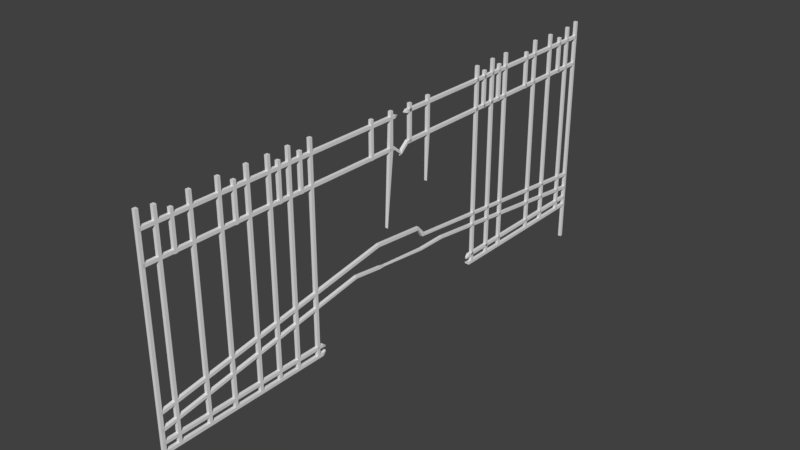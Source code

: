 # Source: brokenfence.blend  (saved by Blender 2.79.0; exported with 4.5.12 LTS)
import bpy
from mathutils import Matrix  # noqa: F401  (used for matrix-valued properties, if any)

bpy.ops.wm.read_factory_settings(use_empty=True)
scene = bpy.context.scene
scene.name = 'Scene'

# ---- collections
col_collection_1 = bpy.data.collections.new('Collection 1'); scene.collection.children.link(col_collection_1)

# ---- world
world_world = bpy.data.worlds.new('World'); scene.world = world_world
world_world.color = (0.05088, 0.05088, 0.05088)
world_world.use_sun_shadow = False
world_world.sun_shadow_jitter_overblur = 0.0
world_world.cycles.sampling_method = 'MANUAL'

# ---- meshes
me_cube_000 = bpy.data.meshes.new('Cube.000')
me_cube_000.from_pydata([(0.03069, 2.142, 0.5159), (0.03069, 2.222, 0.4815), (-0.03069, 2.222, 0.4815), (-0.03069, 2.142, 0.5159), (0.03069, -2.718, 0.03069), (0.03069, -2.718, -0.03069), (-0.03069, -2.718, -0.03069), (-0.03069, -2.718, 0.03069), (0.03069, 0.4301, 2.453), (0.03069, 0.3687, 2.453), (-0.03069, 0.3687, 2.453), (-0.03069, 0.4301, 2.453), (0.03069, 0.4301, 3.184), (0.03069, 0.3687, 3.184), (-0.03069, 0.3687, 3.184), (-0.03069, 0.4301, 3.184), (0.03069, 1.279, -0.6925), (-0.03069, 1.218, -0.6925), (0.03069, 2.107, 1.559), (0.03269, 2.043, 1.56), (-0.02869, 2.043, 2.454), (-0.02869, 2.105, 1.56), (0.03069, 2.107, 3.184), (0.03069, 2.045, 3.184), (-0.03069, 2.045, 3.184), (-0.03069, 2.107, 3.184), (0.03069, 2.603, 2.453), (0.03069, 2.542, 2.453), (-0.03069, 2.542, 2.453), (-0.03069, 2.603, 2.453), (0.03069, 2.603, 3.184), (0.03069, 2.542, 3.184), (-0.03069, 2.542, 3.184), (-0.03069, 2.603, 3.184), (0.03069, 0.6618, -0.6925), (0.03069, 0.6005, -0.6925), (-0.03069, 0.6005, -0.6925), (-0.03069, 0.6618, -0.6925), (0.03069, 0.6618, 3.33), (0.03069, 0.6005, 3.33), (-0.03069, 0.6005, 3.33), (-0.03069, 0.6618, 3.33), (0.03069, 0.1848, -0.6778), (0.03069, 0.1234, -0.6778), (-0.03069, 0.1234, -0.6778), (-0.03069, 0.1848, -0.6778), (0.03069, 0.1848, 3.344), (0.03069, 0.1234, 3.344), (-0.03069, 0.1234, 3.344), (-0.03069, 0.1848, 3.344), (0.03069, -2.384, -0.6925), (0.03069, -2.446, -0.6925), (-0.03069, -2.446, -0.6925), (-0.03069, -2.384, -0.6925), (0.03069, -2.384, 3.33), (0.03069, -2.446, 3.33), (-0.03069, -2.446, 3.33), (-0.03069, -2.384, 3.33), (0.03069, -2.107, 2.453), (0.03069, -2.168, 2.453), (-0.03069, -2.168, 2.453), (-0.03069, -2.107, 2.453), (0.03069, -2.107, 3.184), (0.03069, -2.168, 3.184), (-0.03069, -2.168, 3.184), (-0.03069, -2.107, 3.184), (0.03069, -0.03456, 2.453), (0.03069, -0.09594, 2.453), (-0.03069, -0.09594, 2.453), (-0.03069, -0.03456, 2.453), (0.03069, -0.03456, 3.184), (0.03069, -0.09594, 3.184), (-0.03069, -0.09594, 3.184), (-0.03069, -0.03456, 3.184), (0.03069, -0.9394, 2.453), (0.03069, -1.001, 2.453), (-0.03069, -1.001, 2.453), (-0.03069, -0.9394, 2.453), (0.03069, -0.9394, 3.184), (0.03069, -1.001, 3.184), (-0.03069, -1.001, 3.184), (-0.03069, -0.9394, 3.184), (0.03069, 0.739, -0.511), (0.03069, 0.739, -0.5724), (-0.03069, 0.739, -0.5724), (-0.03069, 0.739, -0.511), (0.03069, -2.718, -0.511), (0.03069, -2.718, -0.5724), (-0.03069, -2.718, -0.5724), (-0.03069, -2.718, -0.511), (0.03069, 1.63, 0.2451), (0.03069, 1.63, 0.1976), (-0.03069, 1.63, 0.1976), (-0.03069, 1.63, 0.2451), (0.03069, -2.718, -0.2768), (0.03069, -2.718, -0.3381), (-0.03069, -2.718, -0.3381), (-0.03069, -2.718, -0.2768), (0.03069, 2.645, 2.519), (0.03069, 2.645, 2.458), (-0.03069, 2.645, 2.458), (-0.03069, 2.645, 2.519), (0.03069, -2.718, 2.525), (0.03069, -2.718, 2.464), (-0.03069, -2.718, 2.464), (-0.03069, -2.718, 2.525), (0.03069, 0.739, -0.6873), (0.03069, 0.739, -0.7487), (-0.03069, 0.739, -0.7487), (-0.03069, 0.739, -0.6873), (0.03069, -2.718, -0.6873), (0.03069, -2.718, -0.7487), (-0.03069, -2.718, -0.7487), (-0.03069, -2.718, -0.6873), (0.03069, 2.662, 3.09), (0.03069, 2.662, 3.028), (-0.03069, 2.662, 3.028), (-0.03069, 2.662, 3.09), (0.03069, -2.718, 3.09), (0.03069, -2.718, 3.028), (-0.03069, -2.718, 3.028), (-0.03069, -2.718, 3.09), (0.03069, 2.774, -1.492), (-0.03069, 2.713, -1.492), (0.03069, -0.2424, -0.6778), (0.03069, -0.3038, -0.6778), (-0.03069, -0.3038, -0.6778), (-0.03069, -0.2424, -0.6778), (0.03069, -0.2424, 3.344), (0.03069, -0.3038, 3.344), (-0.03069, -0.3038, 3.344), (-0.03069, -0.2424, 3.344), (0.03069, -1.767, -0.6925), (0.03069, -1.829, -0.6925), (-0.03069, -1.829, -0.6925), (-0.03069, -1.767, -0.6925), (0.03069, -1.767, 3.33), (0.03069, -1.829, 3.33), (-0.03069, -1.829, 3.33), (-0.03069, -1.767, 3.33), (0.03069, -1.23, -0.6778), (0.03069, -1.292, -0.6778), (-0.03069, -1.292, -0.6778), (-0.03069, -1.23, -0.6778), (0.03069, -1.23, 3.344), (0.03069, -1.292, 3.344), (-0.03069, -1.292, 3.344), (-0.03069, -1.23, 3.344), (0.03069, -2.687, -1.492), (0.03069, -2.749, -1.492), (-0.03069, -2.749, -1.492), (-0.03069, -2.687, -1.492), (0.03069, -2.687, 3.376), (0.03069, -2.749, 3.376), (-0.03069, -2.749, 3.376), (-0.03069, -2.687, 3.376), (0.03069, 2.325, 0.7137), (0.03069, 2.325, 0.6523), (-0.03069, 2.325, 0.7137), (-0.03069, 2.325, 0.6523), (0.03069, 2.239, 0.2387), (0.03069, 2.239, 0.2005), (-0.03069, 2.239, 0.2387), (-0.03069, 2.239, 0.2005), (0.03206, 3.279, 0.3264), (0.03206, 3.279, 0.3139), (-0.02931, 3.279, 0.3264), (-0.03069, 3.279, 0.3139), (0.01811, 0.8034, -0.5598), (0.01811, 0.8034, -0.596), (-0.01811, 0.8034, -0.5598), (-0.01811, 0.8034, -0.596), (0.01811, 0.8034, -0.6638), (0.01811, 0.8034, -0.7), (-0.01811, 0.8034, -0.6638), (-0.01811, 0.8034, -0.7), (0.03069, 2.798, 2.391), (0.03069, 2.798, 2.33), (-0.03069, 2.798, 2.391), (-0.03069, 2.798, 2.33), (0.007512, 2.839, 2.308), (0.007512, 2.839, 2.293), (-0.007512, 2.839, 2.308), (-0.007512, 2.839, 2.293), (0.006053, 2.739, 3.065), (0.006053, 2.739, 3.053), (-0.006053, 2.739, 3.065), (-0.006053, 2.739, 3.053), (0.03069, -1.292, -0.007441), (0.03069, -1.292, 0.6629), (0.03069, -1.292, 1.333), (0.03069, -1.292, 2.004), (0.03069, -1.292, 2.674), (0.03069, -1.292, 2.786), (0.03069, -1.292, 2.898), (0.03069, -1.292, 3.009), (0.03069, -1.292, 3.121), (0.03069, -1.292, 3.233), (-0.03069, 3.423, 0.8153), (-0.03069, 3.423, 0.754), (0.03069, 3.423, 0.754), (0.03069, 3.423, 0.8153), (-0.03068, 8.362, 0.03069), (-0.03068, 8.362, -0.03069), (0.03069, 8.362, -0.03069), (0.03069, 8.362, 0.03069), (-0.03069, 5.215, 2.453), (-0.03069, 5.276, 2.453), (0.03069, 5.276, 2.453), (0.03069, 5.215, 2.453), (-0.03069, 5.215, 3.184), (-0.03069, 5.276, 3.184), (0.03069, 5.276, 3.184), (0.03069, 5.215, 3.184), (-0.03069, 4.366, -0.6925), (0.03069, 4.427, -0.6925), (-0.03069, 3.538, 2.453), (-0.03069, 3.599, 2.453), (0.03069, 3.599, 2.453), (0.03069, 3.538, 2.453), (-0.03069, 3.538, 3.184), (-0.03069, 3.599, 3.184), (0.03069, 3.599, 3.184), (0.03069, 3.538, 3.184), (-0.03069, 3.041, 2.453), (-0.03069, 3.191, 1.027), (0.03069, 3.191, 1.027), (0.03069, 3.129, 1.027), (-0.03069, 3.041, 3.184), (-0.03069, 3.103, 3.184), (0.03069, 3.103, 3.184), (0.03069, 3.041, 3.184), (-0.03069, 4.983, -0.6925), (-0.03069, 5.044, -0.6925), (0.03069, 5.044, -0.6925), (0.03069, 4.983, -0.6925), (-0.03069, 4.983, 3.33), (-0.03069, 5.044, 3.33), (0.03069, 5.044, 3.33), (0.03069, 4.983, 3.33), (-0.03069, 5.46, -0.6778), (-0.03069, 5.521, -0.6778), (0.03069, 5.521, -0.6778), (0.03069, 5.46, -0.6778), (-0.03069, 5.46, 3.344), (-0.03069, 5.521, 3.344), (0.03069, 5.521, 3.344), (0.03069, 5.46, 3.344), (-0.03068, 8.029, -0.6925), (-0.03068, 8.09, -0.6925), (0.03069, 8.09, -0.6925), (0.03069, 8.029, -0.6925), (-0.03068, 8.029, 3.33), (-0.03068, 8.09, 3.33), (0.03069, 8.09, 3.33), (0.03069, 8.029, 3.33), (-0.03069, 7.752, 2.453), (-0.03069, 7.813, 2.453), (0.03069, 7.813, 2.453), (0.03069, 7.752, 2.453), (-0.03069, 7.752, 3.184), (-0.03069, 7.813, 3.184), (0.03069, 7.813, 3.184), (0.03069, 7.752, 3.184), (-0.03069, 5.679, 2.453), (-0.03069, 5.741, 2.453), (0.03069, 5.741, 2.453), (0.03069, 5.679, 2.453), (-0.03069, 5.679, 3.184), (-0.03069, 5.741, 3.184), (0.03069, 5.741, 3.184), (0.03069, 5.679, 3.184), (-0.03069, 6.584, 2.453), (-0.03069, 6.645, 2.453), (0.03069, 6.645, 2.453), (0.03069, 6.584, 2.453), (-0.03069, 6.584, 3.184), (-0.03069, 6.645, 3.184), (0.03069, 6.645, 3.184), (0.03069, 6.584, 3.184), (-0.03069, 4.906, -0.511), (-0.03069, 4.906, -0.5724), (0.03069, 4.906, -0.5724), (0.03069, 4.906, -0.511), (-0.03068, 8.362, -0.511), (-0.03068, 8.362, -0.5724), (0.03069, 8.362, -0.5724), (0.03069, 8.362, -0.511), (-0.03069, 4.015, 0.4312), (-0.03069, 4.015, 0.3837), (0.03069, 4.015, 0.3837), (0.03069, 4.015, 0.4312), (-0.03068, 8.362, -0.2768), (-0.03068, 8.362, -0.3381), (0.03069, 8.362, -0.3381), (0.03069, 8.362, -0.2768), (-0.03069, 2.999, 2.519), (-0.03069, 2.999, 2.458), (0.03069, 2.999, 2.458), (0.03069, 2.999, 2.519), (-0.03068, 8.362, 2.525), (-0.03068, 8.362, 2.464), (0.03069, 8.362, 2.464), (0.03069, 8.362, 2.525), (-0.03069, 4.906, -0.6873), (-0.03069, 4.906, -0.7487), (0.03069, 4.906, -0.7487), (0.03069, 4.906, -0.6873), (-0.03068, 8.362, -0.6873), (-0.03068, 8.362, -0.7487), (0.03069, 8.362, -0.7487), (0.03069, 8.362, -0.6873), (-0.03069, 2.982, 3.09), (-0.03069, 2.982, 3.028), (0.03069, 2.982, 3.028), (0.03069, 2.982, 3.09), (-0.03068, 8.362, 3.09), (-0.03068, 8.362, 3.028), (0.03069, 8.362, 3.028), (0.03069, 8.362, 3.09), (-0.03069, 2.87, -1.492), (0.03069, 2.932, -1.492), (-0.03069, 5.887, -0.6778), (-0.03069, 5.948, -0.6778), (0.03069, 5.948, -0.6778), (0.03069, 5.887, -0.6778), (-0.03069, 5.887, 3.344), (-0.03069, 5.948, 3.344), (0.03069, 5.948, 3.344), (0.03069, 5.887, 3.344), (-0.03069, 6.319, -0.6778), (-0.03069, 6.381, -0.6778), (0.03069, 6.381, -0.6778), (0.03069, 6.319, -0.6778), (-0.03069, 6.319, 3.344), (-0.03069, 6.381, 3.344), (0.03069, 6.381, 3.344), (0.03069, 6.319, 3.344), (-0.03069, 7.412, -0.6925), (-0.03069, 7.473, -0.6925), (0.03069, 7.473, -0.6925), (0.03069, 7.412, -0.6925), (-0.03069, 7.412, 3.33), (-0.03069, 7.473, 3.33), (0.03069, 7.473, 3.33), (0.03069, 7.412, 3.33), (-0.03069, 6.875, -0.6778), (-0.03069, 6.936, -0.6778), (0.03069, 6.936, -0.6778), (0.03069, 6.875, -0.6778), (-0.03069, 6.875, 3.344), (-0.03069, 6.936, 3.344), (0.03069, 6.936, 3.344), (0.03069, 6.875, 3.344), (-0.03068, 8.332, -1.492), (-0.03068, 8.393, -1.492), (0.03069, 8.393, -1.492), (0.03069, 8.332, -1.492), (-0.03068, 8.332, 3.376), (-0.03068, 8.393, 3.376), (0.03069, 8.393, 3.376), (0.03069, 8.332, 3.376), (-0.03069, 2.319, 0.7137), (-0.03069, 2.319, 0.6523), (0.03069, 2.319, 0.7137), (0.03069, 2.319, 0.6523), (-0.03069, 3.405, 0.3565), (-0.03069, 3.405, 0.3091), (0.03069, 3.405, 0.3565), (0.03069, 3.405, 0.3091), (-0.03206, 3.277, 0.3264), (-0.03206, 3.277, 0.3135), (0.02931, 3.277, 0.3264), (0.03069, 3.277, 0.3135), (-0.0181, 4.841, -0.5598), (-0.0181, 4.841, -0.596), (0.01811, 4.841, -0.5598), (0.01811, 4.841, -0.596), (-0.0181, 4.841, -0.6638), (-0.0181, 4.841, -0.7), (0.01811, 4.841, -0.6638), (0.01811, 4.841, -0.7), (-0.03069, 2.846, 2.391), (-0.03069, 2.846, 2.33), (0.03069, 2.846, 2.391), (0.03069, 2.846, 2.33), (-0.007511, 2.806, 2.308), (-0.007511, 2.806, 2.293), (0.007513, 2.806, 2.308), (0.007513, 2.806, 2.293), (-0.006052, 2.905, 3.065), (-0.006052, 2.905, 3.053), (0.006054, 2.905, 3.065), (0.006054, 2.905, 3.053), (-0.03069, 6.936, -0.007441), (-0.03069, 6.936, 0.6629), (-0.03069, 6.936, 1.333), (-0.03069, 6.936, 2.004), (-0.03069, 6.936, 2.674), (-0.03069, 6.936, 2.786), (-0.03069, 6.936, 2.898), (-0.03069, 6.936, 3.009), (-0.03069, 6.936, 3.121), (-0.03069, 6.936, 3.233)], [], [(1, 2, 159, 157), (7, 5, 4), (4, 1, 0), (5, 2, 1), (2, 7, 3), (0, 7, 4), (9, 11, 8), (15, 13, 12), (12, 9, 8), (13, 10, 9), (14, 11, 10), (8, 15, 12), (19, 21, 18), (25, 23, 22), (22, 19, 18), (23, 20, 19), (24, 21, 20), (18, 25, 22), (27, 29, 26), (33, 31, 30), (30, 27, 26), (31, 28, 27), (32, 29, 28), (26, 33, 30), (35, 37, 34), (41, 39, 38), (38, 35, 34), (39, 36, 35), (40, 37, 36), (34, 41, 38), (43, 45, 42), (49, 47, 46), (46, 43, 42), (47, 44, 43), (48, 45, 44), (42, 49, 46), (51, 53, 50), (57, 55, 54), (50, 55, 51), (55, 52, 51), (56, 53, 52), (50, 57, 54), (59, 61, 58), (65, 63, 62), (62, 59, 58), (63, 60, 59), (64, 61, 60), (58, 65, 62), (67, 69, 66), (73, 71, 70), (70, 67, 66), (71, 68, 67), (72, 69, 68), (66, 73, 70), (75, 77, 74), (81, 79, 78), (78, 75, 74), (79, 76, 75), (80, 77, 76), (74, 81, 78), (109, 106, 172, 174), (89, 87, 86), (86, 83, 82), (87, 84, 83), (88, 85, 84), (82, 89, 86), (92, 93, 162, 163), (97, 95, 94), (94, 91, 90), (95, 92, 91), (96, 93, 92), (90, 97, 94), (100, 101, 178, 179), (105, 103, 102), (102, 99, 98), (103, 100, 99), (104, 101, 100), (98, 105, 102), (107, 108, 175, 173), (113, 111, 110), (110, 107, 106), (111, 108, 107), (112, 109, 108), (106, 113, 110), (116, 117, 186, 187), (121, 119, 118), (118, 115, 114), (119, 116, 115), (120, 117, 116), (114, 121, 118), (125, 127, 124), (131, 129, 128), (128, 125, 124), (129, 126, 125), (130, 127, 126), (124, 131, 128), (133, 135, 132), (139, 137, 136), (132, 137, 133), (137, 134, 133), (138, 135, 134), (132, 139, 136), (141, 143, 140), (147, 145, 144), (144, 141, 140), (145, 142, 141, 188, 189, 190, 191, 192, 193, 194, 195, 196, 197), (146, 143, 142), (140, 147, 144), (149, 151, 148), (155, 153, 152), (152, 149, 148), (153, 150, 149), (154, 151, 150), (148, 155, 152), (2, 3, 158, 159), (7, 6, 5), (4, 5, 1), (5, 6, 2), (2, 6, 7), (0, 3, 7), (9, 10, 11), (15, 14, 13), (12, 13, 9), (13, 14, 10), (14, 15, 11), (8, 11, 15), (19, 20, 21), (25, 24, 23), (22, 23, 19), (23, 24, 20), (24, 25, 21), (18, 21, 25), (27, 28, 29), (33, 32, 31), (30, 31, 27), (31, 32, 28), (32, 33, 29), (26, 29, 33), (35, 36, 37), (41, 40, 39), (38, 39, 35), (39, 40, 36), (40, 41, 37), (34, 37, 41), (43, 44, 45), (49, 48, 47), (46, 47, 43), (47, 48, 44), (48, 49, 45), (42, 45, 49), (51, 52, 53), (57, 56, 55), (50, 54, 55), (55, 56, 52), (56, 57, 53), (50, 53, 57), (59, 60, 61), (65, 64, 63), (62, 63, 59), (63, 64, 60), (64, 65, 61), (58, 61, 65), (67, 68, 69), (73, 72, 71), (70, 71, 67), (71, 72, 68), (72, 73, 69), (66, 69, 73), (75, 76, 77), (81, 80, 79), (78, 79, 75), (79, 80, 76), (80, 81, 77), (74, 77, 81), (108, 109, 174, 175), (89, 88, 87), (86, 87, 83), (87, 88, 84), (88, 89, 85), (82, 85, 89), (90, 91, 161, 160), (97, 96, 95), (94, 95, 91), (95, 96, 92), (96, 97, 93), (90, 93, 97), (98, 99, 177, 176), (105, 104, 103), (102, 103, 99), (103, 104, 100), (104, 105, 101), (98, 101, 105), (85, 82, 168, 170), (113, 112, 111), (110, 111, 107), (111, 112, 108), (112, 113, 109), (106, 109, 113), (114, 115, 185, 184), (121, 120, 119), (118, 119, 115), (119, 120, 116), (120, 121, 117), (114, 117, 121), (125, 126, 127), (131, 130, 129), (128, 129, 125), (129, 130, 126), (130, 131, 127), (124, 127, 131), (133, 134, 135), (139, 138, 137), (132, 136, 137), (137, 138, 134), (138, 139, 135), (132, 135, 139), (141, 142, 143), (147, 146, 145), (144, 145, 197, 196, 195, 194, 193, 192, 191, 190, 189, 188, 141), (145, 146, 142), (146, 147, 143), (140, 143, 147), (149, 150, 151), (155, 154, 153), (152, 153, 149), (153, 154, 150), (154, 155, 151), (148, 151, 155), (157, 158, 156), (157, 159, 158), (3, 0, 156, 158), (0, 1, 157, 156), (162, 160, 164, 166), (163, 162, 166, 167), (91, 92, 163, 161), (93, 90, 160, 162), (165, 166, 164), (165, 167, 166), (161, 163, 167, 165), (160, 161, 165, 164), (169, 170, 168), (173, 174, 172), (169, 171, 170), (173, 175, 174), (82, 83, 169, 168), (84, 85, 170, 171), (106, 107, 173, 172), (83, 84, 171, 169), (176, 177, 181, 180), (177, 179, 183, 181), (99, 100, 179, 177), (101, 98, 176, 178), (181, 182, 180), (181, 183, 182), (179, 178, 182, 183), (178, 176, 180, 182), (185, 186, 184), (185, 187, 186), (115, 116, 187, 185), (117, 114, 184, 186), (199, 200, 365, 363), (205, 203, 202), (202, 199, 198), (203, 200, 199), (200, 205, 201), (198, 205, 202), (207, 209, 206), (213, 211, 210), (210, 207, 206), (211, 208, 207), (212, 209, 208), (206, 213, 210), (217, 219, 216), (223, 221, 220), (220, 217, 216), (221, 218, 217), (222, 219, 218), (216, 223, 220), (225, 227, 224), (231, 229, 228), (228, 225, 224), (229, 226, 225), (230, 227, 226), (224, 231, 228), (233, 235, 232), (239, 237, 236), (236, 233, 232), (237, 234, 233), (238, 235, 234), (232, 239, 236), (241, 243, 240), (247, 245, 244), (244, 241, 240), (245, 242, 241), (246, 243, 242), (240, 247, 244), (249, 251, 248), (255, 253, 252), (248, 253, 249), (253, 250, 249), (254, 251, 250), (248, 255, 252), (257, 259, 256), (263, 261, 260), (260, 257, 256), (261, 258, 257), (262, 259, 258), (256, 263, 260), (265, 267, 264), (271, 269, 268), (268, 265, 264), (269, 266, 265), (270, 267, 266), (264, 271, 268), (273, 275, 272), (279, 277, 276), (276, 273, 272), (277, 274, 273), (278, 275, 274), (272, 279, 276), (307, 304, 378, 380), (287, 285, 284), (284, 281, 280), (285, 282, 281), (286, 283, 282), (280, 287, 284), (290, 291, 368, 369), (295, 293, 292), (292, 289, 288), (293, 290, 289), (294, 291, 290), (288, 295, 292), (298, 299, 384, 385), (303, 301, 300), (300, 297, 296), (301, 298, 297), (302, 299, 298), (296, 303, 300), (305, 306, 381, 379), (311, 309, 308), (308, 305, 304), (309, 306, 305), (310, 307, 306), (304, 311, 308), (314, 315, 392, 393), (319, 317, 316), (316, 313, 312), (317, 314, 313), (318, 315, 314), (312, 319, 316), (323, 325, 322), (329, 327, 326), (326, 323, 322), (327, 324, 323), (328, 325, 324), (322, 329, 326), (331, 333, 330), (337, 335, 334), (330, 335, 331), (335, 332, 331), (336, 333, 332), (330, 337, 334), (339, 341, 338), (345, 343, 342), (338, 343, 339), (343, 340, 339), (344, 341, 340), (338, 345, 342), (347, 349, 346), (353, 351, 350), (350, 347, 346), (351, 348, 347, 394, 395, 396, 397, 398, 399, 400, 401, 402, 403), (352, 349, 348), (346, 353, 350), (355, 357, 354), (361, 359, 358), (358, 355, 354), (359, 356, 355), (360, 357, 356), (354, 361, 358), (200, 201, 364, 365), (205, 204, 203), (202, 203, 199), (203, 204, 200), (200, 204, 205), (198, 201, 205), (207, 208, 209), (213, 212, 211), (210, 211, 207), (211, 212, 208), (212, 213, 209), (206, 209, 213), (217, 218, 219), (223, 222, 221), (220, 221, 217), (221, 222, 218), (222, 223, 219), (216, 219, 223), (225, 226, 227), (231, 230, 229), (228, 229, 225), (229, 230, 226), (230, 231, 227), (224, 227, 231), (233, 234, 235), (239, 238, 237), (236, 237, 233), (237, 238, 234), (238, 239, 235), (232, 235, 239), (241, 242, 243), (247, 246, 245), (244, 245, 241), (245, 246, 242), (246, 247, 243), (240, 243, 247), (249, 250, 251), (255, 254, 253), (248, 252, 253), (253, 254, 250), (254, 255, 251), (248, 251, 255), (257, 258, 259), (263, 262, 261), (260, 261, 257), (261, 262, 258), (262, 263, 259), (256, 259, 263), (265, 266, 267), (271, 270, 269), (268, 269, 265), (269, 270, 266), (270, 271, 267), (264, 267, 271), (273, 274, 275), (279, 278, 277), (276, 277, 273), (277, 278, 274), (278, 279, 275), (272, 275, 279), (306, 307, 380, 381), (287, 286, 285), (284, 285, 281), (285, 286, 282), (286, 287, 283), (280, 283, 287), (288, 289, 367, 366), (295, 294, 293), (292, 293, 289), (293, 294, 290), (294, 295, 291), (288, 291, 295), (296, 297, 383, 382), (303, 302, 301), (300, 301, 297), (301, 302, 298), (302, 303, 299), (296, 299, 303), (283, 280, 374, 376), (311, 310, 309), (308, 309, 305), (309, 310, 306), (310, 311, 307), (304, 307, 311), (312, 313, 391, 390), (319, 318, 317), (316, 317, 313), (317, 318, 314), (318, 319, 315), (312, 315, 319), (323, 324, 325), (329, 328, 327), (326, 327, 323), (327, 328, 324), (328, 329, 325), (322, 325, 329), (331, 332, 333), (337, 336, 335), (330, 334, 335), (335, 336, 332), (336, 337, 333), (330, 333, 337), (339, 340, 341), (345, 344, 343), (338, 342, 343), (343, 344, 340), (344, 345, 341), (338, 341, 345), (347, 348, 349), (353, 352, 351), (350, 351, 403, 402, 401, 400, 399, 398, 397, 396, 395, 394, 347), (351, 352, 348), (352, 353, 349), (346, 349, 353), (355, 356, 357), (361, 360, 359), (358, 359, 355), (359, 360, 356), (360, 361, 357), (354, 357, 361), (363, 364, 362), (363, 365, 364), (201, 198, 362, 364), (198, 199, 363, 362), (368, 366, 370, 372), (369, 368, 372, 373), (289, 290, 369, 367), (291, 288, 366, 368), (371, 372, 370), (371, 373, 372), (367, 369, 373, 371), (366, 367, 371, 370), (375, 376, 374), (379, 380, 378), (375, 377, 376), (379, 381, 380), (280, 281, 375, 374), (282, 283, 376, 377), (304, 305, 379, 378), (281, 282, 377, 375), (382, 383, 387, 386), (383, 385, 389, 387), (297, 298, 385, 383), (299, 296, 382, 384), (387, 388, 386), (387, 389, 388), (385, 384, 388, 389), (384, 382, 386, 388), (391, 392, 390), (391, 393, 392), (313, 314, 393, 391), (315, 312, 390, 392)])
_uv = me_cube_000.uv_layers.new(name='UVMap')
_uv.uv.foreach_set('vector', [0.412, 0.7234, 0.4201, 0.7234, 0.4201, 0.746, 0.412, 0.746, 0.5009, 0.7422, 0.509, 0.7503, 0.5009, 0.7503, 0.2471, 0.6745, 0.2188, 0.01764, 0.2246, 0.02757, 0.4768, 0.0, 0.4848, 0.6548, 0.4768, 0.6548, 0.1904, 0.658, 0.2188, 0.001092, 0.1963, 0.648, 0.5492, 0.0, 0.5572, 0.6444, 0.5492, 0.6444, 0.3718, 0.7529, 0.3637, 0.7447, 0.3718, 0.7447, 0.4929, 0.7585, 0.5009, 0.7503, 0.5009, 0.7585, 0.2387, 0.7725, 0.2306, 0.6756, 0.2387, 0.6756, 0.7951, 0.727, 0.787, 0.6301, 0.7951, 0.6301, 0.4603, 0.674, 0.4684, 0.7709, 0.4603, 0.7709, 0.2471, 0.7725, 0.2391, 0.6756, 0.2471, 0.6756, 0.5492, 0.6537, 0.5414, 0.6453, 0.5492, 0.6453, 0.08304, 0.7534, 0.07499, 0.7616, 0.07499, 0.7534, 0.7386, 0.7486, 0.7303, 0.5334, 0.7386, 0.5332, 0.7629, 0.7484, 0.755, 0.6517, 0.7629, 0.5332, 0.7388, 0.5332, 0.7468, 0.7484, 0.7386, 0.6299, 0.7549, 0.7486, 0.7468, 0.5332, 0.7549, 0.5332, 0.3798, 0.7394, 0.3879, 0.7475, 0.3798, 0.7475, 0.3879, 0.7475, 0.3798, 0.7557, 0.3798, 0.7475, 0.5251, 0.7422, 0.517, 0.6453, 0.5251, 0.6453, 0.4603, 0.8202, 0.4523, 0.7233, 0.4603, 0.7233, 0.2793, 0.7767, 0.2713, 0.6798, 0.2793, 0.6798, 0.2632, 0.6798, 0.2713, 0.7767, 0.2632, 0.7767, 0.3879, 0.7522, 0.3959, 0.7441, 0.3959, 0.7522, 0.517, 0.7503, 0.509, 0.7585, 0.509, 0.7503, 0.8793, 0.5332, 0.8712, 0.0, 0.8793, 0.0, 0.6237, 1.0, 0.6157, 0.4668, 0.6237, 0.4668, 0.6861, 0.0, 0.6942, 0.5332, 0.6861, 0.5332, 0.9034, 7.901e-09, 0.9115, 0.5332, 0.9034, 0.5332, 0.1696, 0.7453, 0.1776, 0.7534, 0.1696, 0.7534, 0.517, 0.7503, 0.5251, 0.7585, 0.517, 0.7585, 0.9276, 0.5332, 0.9195, 0.0, 0.9276, 0.0, 0.6348, 1.0, 0.6268, 0.4668, 0.6348, 0.4668, 0.6942, 0.0, 0.7022, 0.5332, 0.6942, 0.5332, 0.8551, 0.5332, 0.8471, 0.0, 0.8551, 0.0, 0.09109, 0.7372, 0.08304, 0.7453, 0.08304, 0.7372, 0.7467, 0.7485, 0.7386, 0.7566, 0.7386, 0.7485, 0.7103, 7.901e-09, 0.7022, 0.5332, 0.7022, 0.0, 0.5794, 1.0, 0.5714, 0.4668, 0.5794, 0.4668, 0.7425, 0.0, 0.7505, 0.5332, 0.7425, 0.5332, 0.8068, 0.5332, 0.7988, 3.161e-08, 0.8068, 0.0, 0.09109, 0.7453, 0.09914, 0.7534, 0.09109, 0.7534, 0.4848, 0.7517, 0.4768, 0.7599, 0.4768, 0.7517, 0.7709, 0.6301, 0.7629, 0.5332, 0.7709, 0.5332, 0.8112, 0.727, 0.8031, 0.6301, 0.8112, 0.6301, 0.5331, 0.7422, 0.5251, 0.6453, 0.5331, 0.6453, 0.2306, 0.7725, 0.2226, 0.6756, 0.2306, 0.6756, 0.1615, 0.7453, 0.1696, 0.7534, 0.1615, 0.7534, 0.4848, 0.7503, 0.4929, 0.7585, 0.4848, 0.7585, 0.2226, 0.7725, 0.2145, 0.6756, 0.2226, 0.6756, 0.4523, 0.8202, 0.4442, 0.7234, 0.4523, 0.7234, 0.2632, 0.7767, 0.2552, 0.6798, 0.2632, 0.6798, 0.2065, 0.7725, 0.1984, 0.6756, 0.2065, 0.6756, 0.3718, 0.7447, 0.3798, 0.7528, 0.3718, 0.7528, 0.5331, 0.7503, 0.5251, 0.7585, 0.5251, 0.7503, 0.7709, 0.5332, 0.779, 0.6301, 0.7709, 0.6301, 0.4362, 0.8203, 0.4281, 0.7234, 0.4362, 0.7234, 0.787, 0.727, 0.779, 0.6301, 0.787, 0.6301, 0.2552, 0.7767, 0.2471, 0.6798, 0.2552, 0.6798, 0.662, 0.5417, 0.6539, 0.5417, 0.6556, 0.5332, 0.6603, 0.5332, 0.4848, 0.7422, 0.4929, 0.7503, 0.4848, 0.7503, 0.6268, 0.0, 0.6318, 0.4583, 0.6237, 0.4582, 0.6781, 0.9999, 0.67, 0.5417, 0.6781, 0.5417, 0.6459, 0.4667, 0.6348, 0.008604, 0.6429, 0.00855, 0.6942, 0.5417, 0.7022, 0.9999, 0.6942, 0.9999, 0.3085, 0.2192, 0.3023, 0.2185, 0.3118, 0.1383, 0.3168, 0.1389, 0.509, 0.7422, 0.517, 0.7503, 0.509, 0.7503, 0.3232, 0.000879, 0.3229, 0.5806, 0.3168, 0.5813, 0.3314, 0.0, 0.3394, 0.5764, 0.3314, 0.5764, 0.3168, 0.7998, 0.3023, 0.2185, 0.3085, 0.2192, 0.3475, 0.5766, 0.3396, 0.0, 0.3476, 1.896e-06, 0.1119, 0.02632, 0.1038, 0.02657, 0.12, 0.005755, 0.1281, 0.005505, 0.5572, 0.7575, 0.5492, 0.7494, 0.5572, 0.7494, 0.0958, 0.0, 0.08304, 0.7108, 0.07499, 0.7106, 0.3798, 0.7365, 0.3718, 0.02565, 0.3798, 0.02565, 0.1327, 0.7369, 0.1038, 0.02657, 0.1119, 0.02632, 0.3879, 0.02024, 0.3959, 0.7311, 0.3879, 0.7311, 0.9759, 0.5417, 0.9678, 0.5417, 0.9695, 0.5332, 0.9742, 0.5332, 0.5331, 0.7503, 0.5251, 0.7422, 0.5331, 0.7422, 0.5683, 0.4667, 0.5572, 0.008605, 0.5653, 0.00855, 0.9759, 0.9999, 0.9678, 0.5417, 0.9759, 0.5417, 0.5935, 0.0, 0.5985, 0.4583, 0.5905, 0.4582, 0.6539, 0.5417, 0.662, 0.9999, 0.6539, 0.9999, 0.4362, 0.01022, 0.4281, 0.01022, 0.4313, 0.0, 0.4329, 0.0, 0.4929, 0.7422, 0.5009, 0.7503, 0.4929, 0.7503, 0.4442, 0.7234, 0.4362, 0.01022, 0.4442, 0.01022, 0.412, 0.7234, 0.404, 0.01022, 0.412, 0.01022, 0.4362, 0.7234, 0.4281, 0.01022, 0.4362, 0.01022, 0.4523, 0.01021, 0.4603, 0.7233, 0.4523, 0.7233, 0.404, 0.7526, 0.412, 0.7445, 0.412, 0.7526, 0.5009, 0.7503, 0.509, 0.7585, 0.5009, 0.7585, 0.9034, 0.5332, 0.8954, 0.0, 0.9034, 0.0, 0.6126, 1.0, 0.6046, 0.4668, 0.6126, 0.4668, 0.8712, 0.5332, 0.8632, 0.0, 0.8712, 7.901e-09, 0.839, 0.5332, 0.831, 0.0, 0.839, 0.0, 0.5572, 0.7494, 0.5492, 0.7413, 0.5572, 0.7413, 0.5411, 0.7503, 0.5331, 0.7585, 0.5331, 0.7503, 0.8632, 0.0, 0.8551, 0.5332, 0.8551, 7.901e-09, 0.9598, 2.212e-07, 0.9678, 0.5332, 0.9598, 0.5332, 0.9356, 0.5332, 0.9276, 0.0, 0.9356, 0.0, 0.8149, 0.5332, 0.8068, 0.0, 0.8149, 0.0, 0.128, 0.7534, 0.1199, 0.7453, 0.128, 0.7453, 0.4442, 0.7497, 0.4362, 0.7579, 0.4362, 0.7497, 0.8954, 0.5332, 0.8873, 0.0, 0.8954, 0.0, 0.992, 0.5332, 0.9839, 2.449e-07, 0.992, 0.0, 0.992, 0.08887, 0.992, 0.1777, 0.992, 0.2666, 0.992, 0.3555, 0.992, 0.4443, 0.992, 0.4591, 0.992, 0.474, 0.992, 0.4888, 0.992, 0.5036, 0.992, 0.5184, 0.8873, 0.5332, 0.8793, 1.58e-08, 0.8873, 0.0, 0.8471, 0.5332, 0.839, 3.161e-08, 0.8471, 0.0, 0.1488, 0.7534, 0.1568, 0.7453, 0.1568, 0.7534, 0.1488, 0.7453, 0.1407, 0.7534, 0.1407, 0.7453, 0.5251, 0.6453, 0.517, 0.0, 0.5251, 0.0, 0.5492, 0.6453, 0.5411, 2.528e-07, 0.5492, 0.0, 0.517, 0.6453, 0.509, 0.0, 0.517, 3.161e-08, 0.5009, 0.6453, 0.4929, 3.161e-08, 0.5009, 0.0, 0.1904, 0.658, 0.1963, 0.648, 0.2188, 0.6756, 0.2108, 0.6745, 0.5009, 0.7422, 0.509, 0.7422, 0.509, 0.7503, 0.2471, 0.6745, 0.2391, 0.6756, 0.2188, 0.01764, 0.4768, 0.0, 0.4848, 1.896e-07, 0.4848, 0.6548, 0.1904, 0.658, 0.2108, 0.0, 0.2188, 0.001092, 0.5492, 0.0, 0.5572, 0.0, 0.5572, 0.6444, 0.3718, 0.7529, 0.3637, 0.7529, 0.3637, 0.7447, 0.4929, 0.7585, 0.4929, 0.7503, 0.5009, 0.7503, 0.2387, 0.7725, 0.2306, 0.7725, 0.2306, 0.6756, 0.7951, 0.727, 0.787, 0.727, 0.787, 0.6301, 0.4603, 0.674, 0.4684, 0.674, 0.4684, 0.7709, 0.2471, 0.7725, 0.2391, 0.7725, 0.2391, 0.6756, 0.7388, 0.7485, 0.7386, 0.6299, 0.7468, 0.7484, 0.08304, 0.7534, 0.08304, 0.7616, 0.07499, 0.7616, 0.7386, 0.7486, 0.7306, 0.7486, 0.7303, 0.5334, 0.7629, 0.7484, 0.7549, 0.7485, 0.755, 0.6517, 0.7388, 0.5332, 0.7468, 0.5332, 0.7468, 0.7484, 0.7549, 0.7486, 0.7471, 0.7484, 0.7468, 0.5332, 0.3798, 0.7394, 0.3879, 0.7394, 0.3879, 0.7475, 0.3879, 0.7475, 0.3879, 0.7557, 0.3798, 0.7557, 0.5251, 0.7422, 0.517, 0.7422, 0.517, 0.6453, 0.4603, 0.8202, 0.4523, 0.8202, 0.4523, 0.7233, 0.2793, 0.7767, 0.2713, 0.7767, 0.2713, 0.6798, 0.2632, 0.6798, 0.2713, 0.6798, 0.2713, 0.7767, 0.3879, 0.7522, 0.3879, 0.7441, 0.3959, 0.7441, 0.517, 0.7503, 0.517, 0.7585, 0.509, 0.7585, 0.8793, 0.5332, 0.8712, 0.5332, 0.8712, 0.0, 0.6237, 1.0, 0.6157, 1.0, 0.6157, 0.4668, 0.6861, 0.0, 0.6942, 0.0, 0.6942, 0.5332, 0.9034, 7.901e-09, 0.9115, 0.0, 0.9115, 0.5332, 0.1696, 0.7453, 0.1776, 0.7453, 0.1776, 0.7534, 0.517, 0.7503, 0.5251, 0.7503, 0.5251, 0.7585, 0.9276, 0.5332, 0.9195, 0.5332, 0.9195, 0.0, 0.6348, 1.0, 0.6268, 1.0, 0.6268, 0.4668, 0.6942, 0.0, 0.7022, 0.0, 0.7022, 0.5332, 0.8551, 0.5332, 0.8471, 0.5332, 0.8471, 0.0, 0.09109, 0.7372, 0.09109, 0.7453, 0.08304, 0.7453, 0.7467, 0.7485, 0.7467, 0.7566, 0.7386, 0.7566, 0.7103, 7.901e-09, 0.7103, 0.5332, 0.7022, 0.5332, 0.5794, 1.0, 0.5714, 1.0, 0.5714, 0.4668, 0.7425, 0.0, 0.7505, 0.0, 0.7505, 0.5332, 0.8068, 0.5332, 0.7988, 0.5332, 0.7988, 3.161e-08, 0.09109, 0.7453, 0.09914, 0.7453, 0.09914, 0.7534, 0.4848, 0.7517, 0.4848, 0.7599, 0.4768, 0.7599, 0.7709, 0.6301, 0.7629, 0.6301, 0.7629, 0.5332, 0.8112, 0.727, 0.8031, 0.727, 0.8031, 0.6301, 0.5331, 0.7422, 0.5251, 0.7422, 0.5251, 0.6453, 0.2306, 0.7725, 0.2226, 0.7725, 0.2226, 0.6756, 0.1615, 0.7453, 0.1696, 0.7453, 0.1696, 0.7534, 0.4848, 0.7503, 0.4929, 0.7503, 0.4929, 0.7585, 0.2226, 0.7725, 0.2145, 0.7725, 0.2145, 0.6756, 0.4523, 0.8202, 0.4442, 0.8202, 0.4442, 0.7234, 0.2632, 0.7767, 0.2552, 0.7767, 0.2552, 0.6798, 0.2065, 0.7725, 0.1984, 0.7725, 0.1984, 0.6756, 0.3718, 0.7447, 0.3798, 0.7447, 0.3798, 0.7528, 0.5331, 0.7503, 0.5331, 0.7585, 0.5251, 0.7585, 0.7709, 0.5332, 0.779, 0.5332, 0.779, 0.6301, 0.4362, 0.8203, 0.4281, 0.8203, 0.4281, 0.7234, 0.787, 0.727, 0.779, 0.727, 0.779, 0.6301, 0.2552, 0.7767, 0.2471, 0.7767, 0.2471, 0.6798, 0.5905, 0.4582, 0.5985, 0.4583, 0.6016, 0.4668, 0.5968, 0.4668, 0.4848, 0.7422, 0.4929, 0.7422, 0.4929, 0.7503, 0.6268, 0.0, 0.6348, 5.439e-05, 0.6318, 0.4583, 0.6781, 0.9999, 0.67, 0.9999, 0.67, 0.5417, 0.6459, 0.4667, 0.6378, 0.4668, 0.6348, 0.008604, 0.6942, 0.5417, 0.7022, 0.5417, 0.7022, 0.9999, 0.3168, 0.5813, 0.3229, 0.5806, 0.3312, 0.661, 0.3262, 0.6615, 0.509, 0.7422, 0.517, 0.7422, 0.517, 0.7503, 0.3232, 0.000879, 0.3312, 0.0, 0.3229, 0.5806, 0.3314, 0.0, 0.3394, 9.482e-08, 0.3394, 0.5764, 0.3168, 0.7998, 0.3088, 0.799, 0.3023, 0.2185, 0.3475, 0.5766, 0.3394, 0.5766, 0.3396, 0.0, 0.07499, 0.7106, 0.08304, 0.7108, 0.09923, 0.7317, 0.09119, 0.7314, 0.5572, 0.7575, 0.5492, 0.7575, 0.5492, 0.7494, 0.0958, 0.0, 0.1038, 0.0002497, 0.08304, 0.7108, 0.3798, 0.7365, 0.3718, 0.7365, 0.3718, 0.02565, 0.1327, 0.7369, 0.1246, 0.7372, 0.1038, 0.02657, 0.3879, 0.02024, 0.3959, 0.02024, 0.3959, 0.7311, 0.7022, 0.5417, 0.6942, 0.5417, 0.6958, 0.5332, 0.7006, 0.5332, 0.5331, 0.7503, 0.5251, 0.7503, 0.5251, 0.7422, 0.5683, 0.4667, 0.5603, 0.4668, 0.5572, 0.008605, 0.9759, 0.9999, 0.9678, 0.9999, 0.9678, 0.5417, 0.5935, 0.0, 0.6016, 5.442e-05, 0.5985, 0.4583, 0.6539, 0.5417, 0.662, 0.5417, 0.662, 0.9999, 0.4442, 0.01022, 0.4362, 0.01022, 0.4394, 0.0, 0.441, 0.0, 0.4929, 0.7422, 0.5009, 0.7422, 0.5009, 0.7503, 0.4442, 0.7234, 0.4362, 0.7234, 0.4362, 0.01022, 0.412, 0.7234, 0.404, 0.7234, 0.404, 0.01022, 0.4362, 0.7234, 0.4281, 0.7234, 0.4281, 0.01022, 0.4523, 0.01021, 0.4603, 0.01021, 0.4603, 0.7233, 0.404, 0.7526, 0.404, 0.7445, 0.412, 0.7445, 0.5009, 0.7503, 0.509, 0.7503, 0.509, 0.7585, 0.9034, 0.5332, 0.8954, 0.5332, 0.8954, 0.0, 0.6126, 1.0, 0.6046, 1.0, 0.6046, 0.4668, 0.8712, 0.5332, 0.8632, 0.5332, 0.8632, 0.0, 0.839, 0.5332, 0.831, 0.5332, 0.831, 0.0, 0.5572, 0.7494, 0.5492, 0.7494, 0.5492, 0.7413, 0.5411, 0.7503, 0.5411, 0.7585, 0.5331, 0.7585, 0.8632, 0.0, 0.8632, 0.5332, 0.8551, 0.5332, 0.9598, 2.212e-07, 0.9678, 0.0, 0.9678, 0.5332, 0.9356, 0.5332, 0.9276, 0.5332, 0.9276, 0.0, 0.8149, 0.5332, 0.8068, 0.5332, 0.8068, 0.0, 0.128, 0.7534, 0.1199, 0.7534, 0.1199, 0.7453, 0.4442, 0.7497, 0.4442, 0.7579, 0.4362, 0.7579, 0.8954, 0.5332, 0.8873, 0.5332, 0.8873, 0.5184, 0.8873, 0.5036, 0.8873, 0.4888, 0.8873, 0.474, 0.8873, 0.4591, 0.8873, 0.4443, 0.8873, 0.3555, 0.8873, 0.2666, 0.8873, 0.1777, 0.8873, 0.08887, 0.8873, 0.0, 0.992, 0.5332, 0.9839, 0.5332, 0.9839, 2.449e-07, 0.8873, 0.5332, 0.8793, 0.5332, 0.8793, 1.58e-08, 0.8471, 0.5332, 0.839, 0.5332, 0.839, 3.161e-08, 0.1488, 0.7534, 0.1488, 0.7453, 0.1568, 0.7453, 0.1488, 0.7453, 0.1488, 0.7534, 0.1407, 0.7534, 0.5251, 0.6453, 0.517, 0.6453, 0.517, 0.0, 0.5492, 0.6453, 0.5411, 0.6453, 0.5411, 2.528e-07, 0.517, 0.6453, 0.509, 0.6453, 0.509, 0.0, 0.5009, 0.6453, 0.4929, 0.6453, 0.4929, 3.161e-08, 0.412, 0.746, 0.4201, 0.7541, 0.412, 0.7541, 0.412, 0.746, 0.4201, 0.746, 0.4201, 0.7541, 0.4362, 0.7234, 0.4442, 0.7234, 0.4442, 0.7497, 0.4362, 0.7497, 0.2246, 0.02757, 0.2188, 0.01764, 0.2391, 0.001092, 0.2471, 0.0, 0.3394, 0.6573, 0.3475, 0.6573, 0.3476, 0.7953, 0.3396, 0.7953, 0.3168, 0.1389, 0.3118, 0.1383, 0.3151, 0.0, 0.3167, 0.0001795, 0.3314, 0.5764, 0.3394, 0.5764, 0.3394, 0.6572, 0.3314, 0.6572, 0.3394, 0.5766, 0.3475, 0.5766, 0.3475, 0.6573, 0.3394, 0.6573, 0.5666, 0.5026, 0.5683, 0.4945, 0.5683, 0.5026, 0.5666, 0.5026, 0.5666, 0.4943, 0.5683, 0.4945, 0.3314, 0.6572, 0.3394, 0.6572, 0.3394, 0.7951, 0.3312, 0.7951, 0.3262, 0.6615, 0.3312, 0.661, 0.3312, 0.7997, 0.3295, 0.7998, 0.5714, 0.4764, 0.5666, 0.4716, 0.5714, 0.4716, 0.5714, 0.4812, 0.5666, 0.4764, 0.5714, 0.4764, 0.5714, 0.4764, 0.5666, 0.4764, 0.5666, 0.4716, 0.5714, 0.4812, 0.5666, 0.4812, 0.5666, 0.4764, 0.6237, 0.4582, 0.6318, 0.4583, 0.6348, 0.4668, 0.6301, 0.4668, 0.6429, 0.00855, 0.6348, 0.008604, 0.6411, 3.211e-05, 0.6459, 0.0, 0.5653, 0.00855, 0.5572, 0.008605, 0.5636, 3.212e-05, 0.5683, 0.0, 0.6781, 0.5417, 0.67, 0.5417, 0.6717, 0.5332, 0.6764, 0.5332, 0.09119, 0.7314, 0.09923, 0.7317, 0.1038, 0.7372, 0.1019, 0.7371, 0.3798, 0.005356, 0.3718, 0.005356, 0.3748, 0.0, 0.3768, 0.0, 0.3798, 0.02565, 0.3718, 0.02565, 0.3718, 0.005356, 0.3798, 0.005356, 0.3959, 0.02024, 0.3879, 0.02024, 0.3879, 0.0, 0.3959, 0.0, 0.3909, 0.7311, 0.3929, 0.7331, 0.3909, 0.7331, 0.3909, 0.7311, 0.3929, 0.7311, 0.3929, 0.7331, 0.1281, 0.005505, 0.12, 0.005755, 0.1307, 6.112e-05, 0.1327, 0.0, 0.3959, 0.7441, 0.3879, 0.7441, 0.3909, 0.7331, 0.3929, 0.7331, 0.5666, 0.5042, 0.5682, 0.5026, 0.5682, 0.5042, 0.5666, 0.5042, 0.5666, 0.5026, 0.5682, 0.5026, 0.412, 0.01022, 0.404, 0.01022, 0.4072, 0.0, 0.4088, 0.0, 0.4603, 0.01021, 0.4523, 0.01021, 0.4555, 0.0, 0.4571, 0.0, 0.3476, 0.6547, 0.3557, 0.6547, 0.3557, 0.801, 0.3476, 0.801, 0.1199, 0.7453, 0.1119, 0.7534, 0.1119, 0.7453, 0.0295, 0.0009138, 0.007997, 0.6623, 0.0, 0.6632, 0.3476, 1.264e-07, 0.3557, 0.6547, 0.3476, 0.6547, 0.04549, 0.1448, 0.067, 0.8062, 0.0375, 0.1439, 0.3637, 0.6544, 0.3557, 0.0, 0.3637, 0.0, 0.09914, 0.7453, 0.09109, 0.7372, 0.09914, 0.7372, 0.404, 0.7608, 0.412, 0.7526, 0.412, 0.7608, 0.5572, 0.7413, 0.5492, 0.6444, 0.5572, 0.6444, 0.2065, 0.6756, 0.2145, 0.7725, 0.2065, 0.7725, 0.7709, 0.727, 0.7629, 0.6301, 0.7709, 0.6301, 0.7951, 0.6301, 0.787, 0.5332, 0.7951, 0.5332, 0.08304, 0.7453, 0.09109, 0.7534, 0.08304, 0.7534, 0.7303, 0.7568, 0.7383, 0.7486, 0.7383, 0.7568, 0.7709, 0.6301, 0.779, 0.727, 0.7709, 0.727, 0.1904, 0.6756, 0.1984, 0.7725, 0.1904, 0.7725, 0.2943, 0.7767, 0.2862, 0.6798, 0.2943, 0.6798, 0.8031, 0.5332, 0.8112, 0.6301, 0.8031, 0.6301, 0.7222, 0.8197, 0.7142, 0.8194, 0.7103, 0.63, 0.1776, 0.7616, 0.1857, 0.7534, 0.1857, 0.7616, 0.7142, 0.5332, 0.7222, 0.8197, 0.7103, 0.63, 0.7022, 0.5332, 0.7103, 0.8192, 0.7022, 0.8192, 0.6861, 0.5335, 0.6942, 0.8194, 0.6861, 0.8197, 0.7222, 0.7222, 0.7303, 0.8191, 0.7223, 0.8191, 0.1776, 0.7616, 0.1696, 0.7534, 0.1776, 0.7534, 0.08304, 0.7616, 0.09109, 0.7534, 0.09109, 0.7616, 0.9356, 0.0, 0.9437, 0.5332, 0.9356, 0.5332, 0.8149, 0.0, 0.8229, 0.5332, 0.8149, 0.5332, 0.7586, 0.0, 0.7666, 0.5332, 0.7586, 0.5332, 0.5935, 0.4668, 0.6016, 1.0, 0.5935, 1.0, 0.1199, 0.7453, 0.1119, 0.7372, 0.1199, 0.7372, 0.1199, 0.7616, 0.128, 0.7534, 0.128, 0.7616, 0.6781, 0.0, 0.6861, 0.5332, 0.6781, 0.5332, 0.7908, 3.161e-08, 0.7988, 0.5332, 0.7908, 0.5332, 0.7264, 0.0, 0.7344, 0.5332, 0.7264, 0.5332, 0.992, 2.686e-07, 1.0, 0.5332, 0.992, 0.5332, 0.3798, 0.7313, 0.3879, 0.7394, 0.3798, 0.7394, 0.1199, 0.7453, 0.128, 0.7372, 0.128, 0.7453, 0.6459, 0.5332, 0.6539, 0.0, 0.6539, 0.5332, 0.8229, 0.0, 0.831, 0.5332, 0.8229, 0.5332, 0.7586, 0.5332, 0.7505, 0.0, 0.7586, 1.58e-08, 0.6378, 0.4668, 0.6459, 1.0, 0.6378, 1.0, 0.1119, 0.7372, 0.1038, 0.7453, 0.1038, 0.7372, 0.3879, 0.7604, 0.3959, 0.7522, 0.3959, 0.7604, 0.4929, 0.6453, 0.5009, 0.7422, 0.4929, 0.7422, 0.4768, 0.6548, 0.4848, 0.7517, 0.4768, 0.7517, 0.5411, 0.7422, 0.5331, 0.6453, 0.5411, 0.6453, 0.7951, 0.6301, 0.8031, 0.727, 0.7951, 0.727, 0.1327, 0.7453, 0.1407, 0.7534, 0.1327, 0.7534, 0.3718, 0.7447, 0.3637, 0.7366, 0.3718, 0.7366, 0.509, 0.7422, 0.5009, 0.6453, 0.509, 0.6453, 0.4685, 0.6738, 0.4766, 0.7707, 0.4685, 0.7707, 0.4848, 0.6453, 0.4929, 0.7422, 0.4848, 0.7422, 0.7951, 0.5332, 0.8031, 0.6301, 0.7951, 0.6301, 0.07499, 0.7372, 0.08304, 0.7453, 0.07499, 0.7453, 0.1038, 0.7534, 0.1119, 0.7453, 0.1119, 0.7534, 0.3023, 0.7767, 0.2943, 0.6798, 0.3023, 0.6798, 0.509, 0.6453, 0.517, 0.7422, 0.509, 0.7422, 0.787, 0.6301, 0.779, 0.5332, 0.787, 0.5332, 0.3959, 0.7234, 0.404, 0.8203, 0.3959, 0.8203, 0.67, 0.5417, 0.662, 0.5417, 0.6636, 0.5332, 0.6684, 0.5332, 0.1488, 0.7372, 0.1407, 0.7453, 0.1407, 0.7372, 0.6046, 0.0, 0.6096, 0.4583, 0.6016, 0.4582, 0.6539, 0.9999, 0.6459, 0.5417, 0.6539, 0.5417, 0.6237, 0.4667, 0.6126, 0.008604, 0.6207, 0.00855, 0.9759, 0.5417, 0.9839, 1.0, 0.9759, 1.0, 0.2533, 0.09597, 0.2471, 0.09517, 0.267, 0.01631, 0.2732, 0.01711, 0.1857, 0.7372, 0.1776, 0.7453, 0.1776, 0.7372, 0.2943, 0.001034, 0.2809, 0.5838, 0.2747, 0.5846, 0.4605, 3.793e-07, 0.4685, 0.5762, 0.4605, 0.5762, 0.2747, 0.6798, 0.2471, 0.09517, 0.2533, 0.09597, 0.4766, 0.576, 0.4687, 0.0, 0.4768, 2.276e-06, 0.1696, 0.02632, 0.1615, 0.02657, 0.1777, 0.005755, 0.1858, 0.005506, 0.1776, 0.7372, 0.1696, 0.7453, 0.1696, 0.7372, 0.1535, 0.0, 0.1407, 0.7108, 0.1327, 0.7106, 0.3637, 1.264e-07, 0.3718, 0.7109, 0.3637, 0.7109, 0.1904, 0.7369, 0.1615, 0.02657, 0.1696, 0.02632, 0.3798, 0.02037, 0.3879, 0.7313, 0.3798, 0.7313, 0.6781, 0.9914, 0.6861, 0.9914, 0.6845, 0.9999, 0.6797, 0.9999, 0.1568, 0.7372, 0.1488, 0.7453, 0.1488, 0.7372, 0.5794, 0.4667, 0.5683, 0.008605, 0.5764, 0.008551, 0.6781, 0.5332, 0.6861, 0.9914, 0.6781, 0.9914, 0.5824, 0.0, 0.5875, 0.4583, 0.5794, 0.4582, 0.662, 0.5417, 0.67, 0.9999, 0.662, 0.9999, 0.404, 0.01022, 0.3959, 0.01022, 0.3992, 0.0, 0.4007, 0.0, 0.1696, 0.7372, 0.1615, 0.7453, 0.1615, 0.7372, 0.4281, 0.7234, 0.4201, 0.01022, 0.4281, 0.01022, 0.4523, 0.7234, 0.4442, 0.01022, 0.4523, 0.01022, 0.404, 0.7234, 0.3959, 0.01022, 0.404, 0.01022, 0.412, 0.01023, 0.4201, 0.7234, 0.412, 0.7234, 0.3718, 0.7447, 0.3798, 0.7365, 0.3798, 0.7447, 0.3718, 0.761, 0.3798, 0.7528, 0.3798, 0.761, 0.662, 0.5332, 0.6539, 0.0, 0.662, 0.0, 0.7827, 0.0, 0.7908, 0.5332, 0.7827, 0.5332, 0.7183, 0.0, 0.7264, 0.5332, 0.7183, 0.5332, 0.9759, 2.923e-07, 0.9839, 0.5332, 0.9759, 0.5332, 0.1327, 0.7453, 0.1407, 0.7372, 0.1407, 0.7453, 0.1615, 0.7616, 0.1696, 0.7534, 0.1696, 0.7616, 0.9517, 7.901e-09, 0.9437, 0.5332, 0.9437, 0.0, 0.7666, 0.0, 0.7747, 0.5332, 0.7666, 0.5332, 0.9598, 0.5332, 0.9517, 7.901e-09, 0.9598, 0.0, 0.5824, 0.4668, 0.5905, 1.0, 0.5824, 1.0, 0.07499, 0.7453, 0.08304, 0.7534, 0.07499, 0.7534, 0.1038, 0.7616, 0.1119, 0.7534, 0.1119, 0.7616, 0.67, 0.5332, 0.6781, 3.161e-08, 0.6781, 0.5332, 0.7747, 0.0, 0.7827, 0.5332, 0.7747, 0.5332, 0.7183, 0.5332, 0.7103, 0.0, 0.7183, 0.0, 0.5572, 0.4668, 0.5653, 1.0, 0.5572, 1.0, 0.5251, 0.7503, 0.517, 0.7422, 0.5251, 0.7422, 0.3637, 0.761, 0.3718, 0.7529, 0.3718, 0.761, 0.7425, 0.5332, 0.7344, 7.901e-09, 0.7425, 0.0, 0.9195, 0.5332, 0.9115, 0.0, 0.9195, 6.321e-08, 0.9195, 0.08887, 0.9195, 0.1777, 0.9195, 0.2666, 0.9195, 0.3555, 0.9195, 0.4443, 0.9195, 0.4591, 0.9195, 0.474, 0.9195, 0.4888, 0.9195, 0.5036, 0.9195, 0.5184, 0.662, 0.0, 0.67, 0.5332, 0.662, 0.5332, 0.9678, 2.686e-07, 0.9759, 0.5332, 0.9678, 0.5332, 0.404, 0.7445, 0.412, 0.7363, 0.412, 0.7445, 0.1119, 0.7616, 0.1199, 0.7534, 0.1199, 0.7616, 0.5009, 0.0, 0.509, 0.6453, 0.5009, 0.6453, 0.4848, 0.0, 0.4929, 0.6453, 0.4848, 0.6453, 0.5251, 9.482e-08, 0.5331, 0.6453, 0.5251, 0.6453, 0.5331, 2.37e-07, 0.5411, 0.6453, 0.5331, 0.6453, 0.04549, 0.1448, 0.0375, 0.1439, 0.067, 0.0, 0.07499, 0.0009137, 0.1199, 0.7453, 0.1199, 0.7534, 0.1119, 0.7534, 0.0295, 0.0009138, 0.0375, 0.0, 0.007997, 0.6623, 0.3476, 1.264e-07, 0.3557, 0.0, 0.3557, 0.6547, 0.04549, 0.1448, 0.07499, 0.8071, 0.067, 0.8062, 0.3637, 0.6544, 0.3557, 0.6544, 0.3557, 0.0, 0.09914, 0.7453, 0.09109, 0.7453, 0.09109, 0.7372, 0.404, 0.7608, 0.404, 0.7526, 0.412, 0.7526, 0.5572, 0.7413, 0.5492, 0.7413, 0.5492, 0.6444, 0.2065, 0.6756, 0.2145, 0.6756, 0.2145, 0.7725, 0.7709, 0.727, 0.7629, 0.727, 0.7629, 0.6301, 0.7951, 0.6301, 0.787, 0.6301, 0.787, 0.5332, 0.08304, 0.7453, 0.09109, 0.7453, 0.09109, 0.7534, 0.7303, 0.7568, 0.7303, 0.7486, 0.7383, 0.7486, 0.7709, 0.6301, 0.779, 0.6301, 0.779, 0.727, 0.1904, 0.6756, 0.1984, 0.6756, 0.1984, 0.7725, 0.2943, 0.7767, 0.2862, 0.7767, 0.2862, 0.6798, 0.8031, 0.5332, 0.8112, 0.5332, 0.8112, 0.6301, 0.1776, 0.7453, 0.1857, 0.7453, 0.1857, 0.7534, 0.1776, 0.7616, 0.1776, 0.7534, 0.1857, 0.7534, 0.7142, 0.5332, 0.7222, 0.5335, 0.7222, 0.8197, 0.7022, 0.5332, 0.7103, 0.5332, 0.7103, 0.8192, 0.6861, 0.5335, 0.6942, 0.5332, 0.6942, 0.8194, 0.7222, 0.7222, 0.7303, 0.5332, 0.7303, 0.8191, 0.1776, 0.7616, 0.1696, 0.7616, 0.1696, 0.7534, 0.08304, 0.7616, 0.08304, 0.7534, 0.09109, 0.7534, 0.9356, 0.0, 0.9437, 0.0, 0.9437, 0.5332, 0.8149, 0.0, 0.8229, 3.161e-08, 0.8229, 0.5332, 0.7586, 0.0, 0.7666, 0.0, 0.7666, 0.5332, 0.5935, 0.4668, 0.6016, 0.4668, 0.6016, 1.0, 0.1199, 0.7453, 0.1119, 0.7453, 0.1119, 0.7372, 0.1199, 0.7616, 0.1199, 0.7534, 0.128, 0.7534, 0.6781, 0.0, 0.6861, 0.0, 0.6861, 0.5332, 0.7908, 3.161e-08, 0.7988, 0.0, 0.7988, 0.5332, 0.7264, 0.0, 0.7344, 3.161e-08, 0.7344, 0.5332, 0.992, 2.686e-07, 1.0, 0.0, 1.0, 0.5332, 0.3798, 0.7313, 0.3879, 0.7313, 0.3879, 0.7394, 0.1199, 0.7453, 0.1199, 0.7372, 0.128, 0.7372, 0.6459, 0.5332, 0.6459, 0.0, 0.6539, 0.0, 0.8229, 0.0, 0.831, 9.482e-08, 0.831, 0.5332, 0.7586, 0.5332, 0.7505, 0.5332, 0.7505, 0.0, 0.6378, 0.4668, 0.6459, 0.4668, 0.6459, 1.0, 0.1119, 0.7372, 0.1119, 0.7453, 0.1038, 0.7453, 0.3879, 0.7604, 0.3879, 0.7522, 0.3959, 0.7522, 0.4929, 0.6453, 0.5009, 0.6453, 0.5009, 0.7422, 0.4768, 0.6548, 0.4848, 0.6548, 0.4848, 0.7517, 0.5411, 0.7422, 0.5331, 0.7422, 0.5331, 0.6453, 0.7951, 0.6301, 0.8031, 0.6301, 0.8031, 0.727, 0.1327, 0.7453, 0.1407, 0.7453, 0.1407, 0.7534, 0.3718, 0.7447, 0.3637, 0.7447, 0.3637, 0.7366, 0.509, 0.7422, 0.5009, 0.7422, 0.5009, 0.6453, 0.4685, 0.6738, 0.4766, 0.6738, 0.4766, 0.7707, 0.4848, 0.6453, 0.4929, 0.6453, 0.4929, 0.7422, 0.7951, 0.5332, 0.8031, 0.5332, 0.8031, 0.6301, 0.07499, 0.7372, 0.08304, 0.7372, 0.08304, 0.7453, 0.1038, 0.7534, 0.1038, 0.7453, 0.1119, 0.7453, 0.3023, 0.7767, 0.2943, 0.7767, 0.2943, 0.6798, 0.509, 0.6453, 0.517, 0.6453, 0.517, 0.7422, 0.787, 0.6301, 0.779, 0.6301, 0.779, 0.5332, 0.3959, 0.7234, 0.404, 0.7234, 0.404, 0.8203, 0.5794, 0.4582, 0.5875, 0.4583, 0.5905, 0.4668, 0.5857, 0.4668, 0.1488, 0.7372, 0.1488, 0.7453, 0.1407, 0.7453, 0.6046, 0.0, 0.6126, 5.449e-05, 0.6096, 0.4583, 0.6539, 0.9999, 0.6459, 0.9999, 0.6459, 0.5417, 0.6237, 0.4667, 0.6157, 0.4668, 0.6126, 0.008604, 0.9759, 0.5417, 0.9839, 0.5417, 0.9839, 1.0, 0.2747, 0.5846, 0.2809, 0.5838, 0.3008, 0.6627, 0.2946, 0.6635, 0.1857, 0.7372, 0.1857, 0.7453, 0.1776, 0.7453, 0.2943, 0.001034, 0.3023, 0.0, 0.2809, 0.5838, 0.4605, 3.793e-07, 0.4685, 0.0, 0.4685, 0.5762, 0.2747, 0.6798, 0.2667, 0.6787, 0.2471, 0.09517, 0.4766, 0.576, 0.4686, 0.576, 0.4687, 0.0, 0.1327, 0.7106, 0.1407, 0.7108, 0.1569, 0.7317, 0.1489, 0.7314, 0.1776, 0.7372, 0.1776, 0.7453, 0.1696, 0.7453, 0.1535, 0.0, 0.1615, 0.0002497, 0.1407, 0.7108, 0.3637, 1.264e-07, 0.3718, 0.0, 0.3718, 0.7109, 0.1904, 0.7369, 0.1824, 0.7372, 0.1615, 0.02657, 0.3798, 0.02037, 0.3879, 0.02037, 0.3879, 0.7313, 0.9839, 0.5417, 0.9759, 0.5417, 0.9775, 0.5332, 0.9823, 0.5332, 0.1568, 0.7372, 0.1568, 0.7453, 0.1488, 0.7453, 0.5794, 0.4667, 0.5714, 0.4668, 0.5683, 0.008605, 0.6781, 0.5332, 0.6861, 0.5332, 0.6861, 0.9914, 0.5824, 0.0, 0.5905, 5.449e-05, 0.5875, 0.4583, 0.662, 0.5417, 0.67, 0.5417, 0.67, 0.9999, 0.4281, 0.01022, 0.4201, 0.01022, 0.4233, 0.0, 0.4249, 3.161e-08, 0.1696, 0.7372, 0.1696, 0.7453, 0.1615, 0.7453, 0.4281, 0.7234, 0.4201, 0.7234, 0.4201, 0.01022, 0.4523, 0.7234, 0.4442, 0.7234, 0.4442, 0.01022, 0.404, 0.7234, 0.3959, 0.7234, 0.3959, 0.01022, 0.412, 0.01023, 0.4201, 0.01023, 0.4201, 0.7234, 0.3718, 0.7447, 0.3718, 0.7365, 0.3798, 0.7365, 0.3718, 0.761, 0.3718, 0.7528, 0.3798, 0.7528, 0.662, 0.5332, 0.6539, 0.5332, 0.6539, 0.0, 0.7827, 0.0, 0.7908, 9.482e-08, 0.7908, 0.5332, 0.7183, 0.0, 0.7264, 6.321e-08, 0.7264, 0.5332, 0.9759, 2.923e-07, 0.9839, 0.0, 0.9839, 0.5332, 0.1327, 0.7453, 0.1327, 0.7372, 0.1407, 0.7372, 0.1615, 0.7616, 0.1615, 0.7534, 0.1696, 0.7534, 0.9517, 7.901e-09, 0.9517, 0.5332, 0.9437, 0.5332, 0.7666, 0.0, 0.7747, 6.321e-08, 0.7747, 0.5332, 0.9598, 0.5332, 0.9517, 0.5332, 0.9517, 7.901e-09, 0.5824, 0.4668, 0.5905, 0.4668, 0.5905, 1.0, 0.07499, 0.7453, 0.08304, 0.7453, 0.08304, 0.7534, 0.1038, 0.7616, 0.1038, 0.7534, 0.1119, 0.7534, 0.67, 0.5332, 0.67, 0.0, 0.6781, 3.161e-08, 0.7747, 0.0, 0.7827, 9.482e-08, 0.7827, 0.5332, 0.7183, 0.5332, 0.7103, 0.5332, 0.7103, 0.0, 0.5572, 0.4668, 0.5653, 0.4668, 0.5653, 1.0, 0.5251, 0.7503, 0.517, 0.7503, 0.517, 0.7422, 0.3637, 0.761, 0.3637, 0.7529, 0.3718, 0.7529, 0.7425, 0.5332, 0.7344, 0.5332, 0.7344, 0.5184, 0.7344, 0.5036, 0.7344, 0.4888, 0.7344, 0.474, 0.7344, 0.4591, 0.7344, 0.4443, 0.7344, 0.3555, 0.7344, 0.2666, 0.7344, 0.1777, 0.7344, 0.08887, 0.7344, 7.901e-09, 0.9195, 0.5332, 0.9115, 0.5332, 0.9115, 0.0, 0.662, 0.0, 0.67, 3.161e-08, 0.67, 0.5332, 0.9678, 2.686e-07, 0.9759, 0.0, 0.9759, 0.5332, 0.404, 0.7445, 0.404, 0.7363, 0.412, 0.7363, 0.1119, 0.7616, 0.1119, 0.7534, 0.1199, 0.7534, 0.5009, 0.0, 0.509, 3.161e-08, 0.509, 0.6453, 0.4848, 0.0, 0.4929, 9.482e-08, 0.4929, 0.6453, 0.5251, 9.482e-08, 0.5331, 0.0, 0.5331, 0.6453, 0.5331, 2.37e-07, 0.5411, 0.0, 0.5411, 0.6453, 0.5411, 0.7503, 0.5331, 0.7422, 0.5411, 0.7422, 0.5411, 0.7503, 0.5331, 0.7503, 0.5331, 0.7422, 0.3557, 0.6544, 0.3637, 0.6544, 0.3637, 0.8008, 0.3557, 0.8008, 0.0, 0.6632, 0.007997, 0.6623, 0.0375, 0.8062, 0.0295, 0.8071, 0.4685, 0.6568, 0.4766, 0.6568, 0.4768, 0.6738, 0.4687, 0.6738, 0.2732, 0.01711, 0.267, 0.01631, 0.273, 0.0, 0.2747, 0.0002181, 0.4605, 0.5762, 0.4685, 0.5762, 0.4685, 0.657, 0.4605, 0.657, 0.4686, 0.576, 0.4766, 0.576, 0.4766, 0.6568, 0.4685, 0.6568, 0.5666, 0.4943, 0.5683, 0.4862, 0.5683, 0.4943, 0.5666, 0.4943, 0.5666, 0.486, 0.5683, 0.4862, 0.4605, 0.657, 0.4685, 0.657, 0.4685, 0.674, 0.4603, 0.674, 0.2946, 0.6635, 0.3008, 0.6627, 0.3023, 0.6796, 0.3006, 0.6798, 0.5666, 0.4812, 0.5714, 0.486, 0.5666, 0.486, 0.5714, 0.4716, 0.5666, 0.4668, 0.5714, 0.4668, 0.5666, 0.4812, 0.5714, 0.4812, 0.5714, 0.486, 0.5714, 0.4716, 0.5666, 0.4716, 0.5666, 0.4668, 0.6016, 0.4582, 0.6096, 0.4583, 0.6126, 0.4668, 0.6079, 0.4668, 0.6207, 0.00855, 0.6126, 0.008604, 0.619, 3.211e-05, 0.6237, 0.0, 0.5764, 0.008551, 0.5683, 0.008605, 0.5747, 3.211e-05, 0.5794, 0.0, 0.6539, 0.5417, 0.6459, 0.5417, 0.6475, 0.5332, 0.6523, 0.5332, 0.1489, 0.7314, 0.1569, 0.7317, 0.1615, 0.7372, 0.1596, 0.7371, 0.3637, 0.7312, 0.3718, 0.7312, 0.3687, 0.7366, 0.3668, 0.7366, 0.3637, 0.7109, 0.3718, 0.7109, 0.3718, 0.7312, 0.3637, 0.7312, 0.3879, 0.02037, 0.3798, 0.02037, 0.3798, 0.0, 0.3879, 0.0, 0.407, 0.7234, 0.409, 0.7253, 0.407, 0.7253, 0.407, 0.7234, 0.409, 0.7234, 0.409, 0.7253, 0.1858, 0.005506, 0.1777, 0.005755, 0.1884, 6.116e-05, 0.1904, 0.0, 0.412, 0.7363, 0.404, 0.7363, 0.407, 0.7253, 0.409, 0.7253, 0.5666, 0.5042, 0.5682, 0.5059, 0.5666, 0.5059, 0.5666, 0.5042, 0.5682, 0.5042, 0.5682, 0.5059, 0.4523, 0.01022, 0.4442, 0.01022, 0.4474, 3.161e-08, 0.449, 0.0, 0.4201, 0.01023, 0.412, 0.01023, 0.4153, 0.0, 0.4168, 0.0])
me_cube_000.use_remesh_preserve_volume = False
me_cube_000.use_remesh_preserve_attributes = False
me_cube_000.use_mirror_vertex_groups = False
me_cube_000.update()

# ---- objects
ob_cube_000 = bpy.data.objects.new('Cube.000', me_cube_000)

# ---- transforms, parenting, visibility, modifiers, constraints
ob_cube_000.location = (0.0, 5.677, 1.594)
ob_cube_000.rotation_euler = (0.0, -0.0, 3.142)
ob_cube_000.lock_rotations_4d = False
ob_cube_000.empty_display_type = 'ARROWS'
ob_cube_000.lineart.crease_threshold = 0.0

# ---- collection membership
col_collection_1.objects.link(ob_cube_000)

# ---- scene / render settings (as saved in the file)
scene.frame_start = 1; scene.frame_end = 250; scene.frame_set(1)
scene.render.engine = 'BLENDER_EEVEE_NEXT'
scene.render.resolution_percentage = 50
scene.render.dither_intensity = 0.0
scene.cycles.use_denoising = False
scene.cycles.samples = 128
scene.cycles.sampling_pattern = 'TABULATED_SOBOL'
scene.cycles.use_adaptive_sampling = False
scene.cycles.use_light_tree = False
scene.cycles.blur_glossy = 0.0
scene.cycles.sample_clamp_indirect = 0.0
scene.view_settings.view_transform = 'Standard'
bpy.context.view_layer.update()

# ---- added for rendering (the .blend has no active camera and no usable light): camera, sun
cam_auto = bpy.data.cameras.new('AutoCamera')
cam_auto.lens = 50.0
cam_auto.sensor_width = 36.0
cam_auto.clip_end = 1000.0
ob_auto_camera = bpy.data.objects.new('AutoCamera', cam_auto)
scene.collection.objects.link(ob_auto_camera)
ob_auto_camera.location = (11.2499, -10.6455, 11.5364)
ob_auto_camera.rotation_euler = (1.09748, -7.21219e-08, 0.694738)
scene.camera = ob_auto_camera
light_auto_sun = bpy.data.lights.new('AutoSun', 'SUN')
light_auto_sun.energy = 3.0
light_auto_sun.angle = 0.0523599
ob_auto_sun = bpy.data.objects.new('AutoSun', light_auto_sun)
scene.collection.objects.link(ob_auto_sun)
ob_auto_sun.rotation_euler = (0.872665, 0.174533, 0.523599)
bpy.context.view_layer.update()
